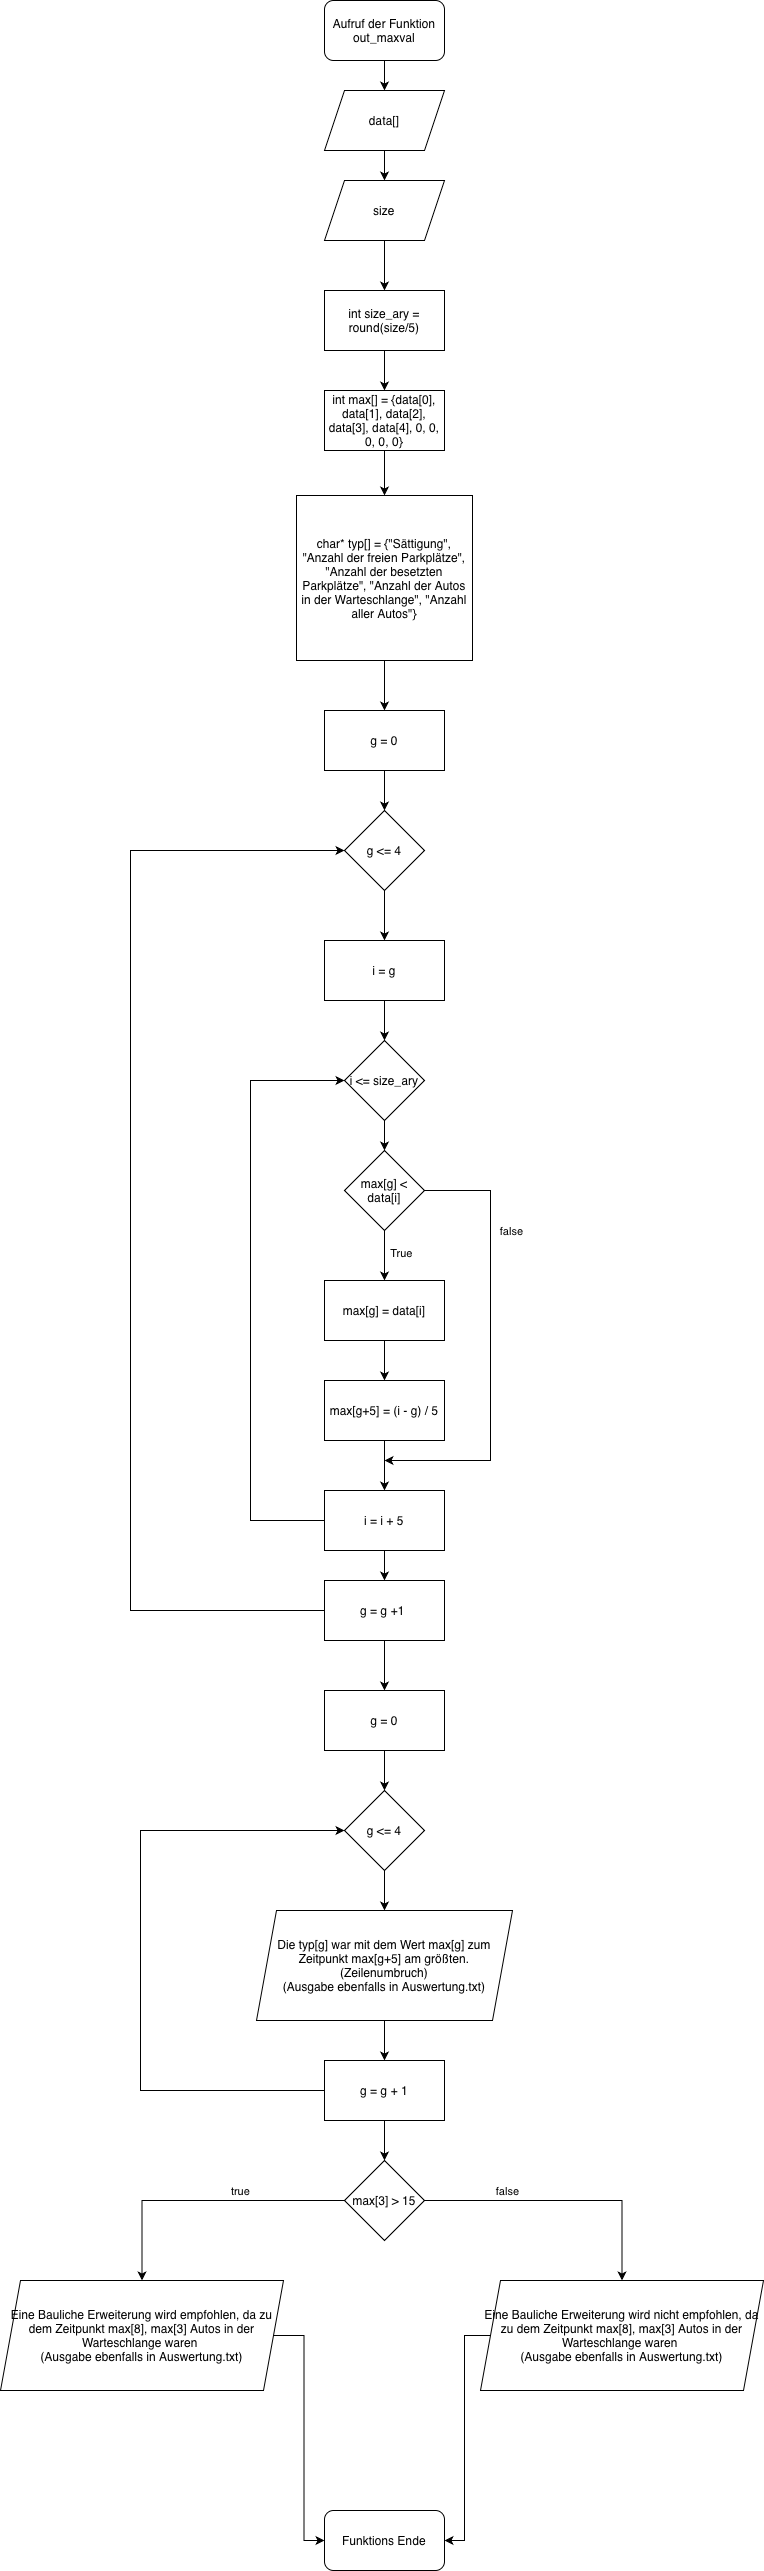

The diagram above was exported from draw.io. Its source (the exported page's mxGraphModel, read from the mxfile embedded in the PNG):
<mxGraphModel dx="848" dy="581" grid="1" gridSize="10" guides="1" tooltips="1" connect="1" arrows="1" fold="1" page="1" pageScale="1" pageWidth="827" pageHeight="1169" background="light-dark(#FFFFFF,#666666)" math="0" shadow="0">
  <root>
    <mxCell id="0" />
    <mxCell id="1" parent="0" />
    <mxCell id="d_1woAmhDQ8xaQtIAEJa-35" edge="1" parent="1" source="d_1woAmhDQ8xaQtIAEJa-1" style="edgeStyle=orthogonalEdgeStyle;rounded=0;orthogonalLoop=1;jettySize=auto;html=1;" target="d_1woAmhDQ8xaQtIAEJa-2" value="">
      <mxGeometry relative="1" as="geometry" />
    </mxCell>
    <mxCell id="d_1woAmhDQ8xaQtIAEJa-1" parent="1" style="rounded=1;whiteSpace=wrap;html=1;" value="Aufruf der Funktion&lt;div&gt;out_maxval&lt;/div&gt;" vertex="1">
      <mxGeometry height="60" width="120" x="354" y="30" as="geometry" />
    </mxCell>
    <mxCell id="d_1woAmhDQ8xaQtIAEJa-34" edge="1" parent="1" source="d_1woAmhDQ8xaQtIAEJa-2" style="edgeStyle=orthogonalEdgeStyle;rounded=0;orthogonalLoop=1;jettySize=auto;html=1;" target="d_1woAmhDQ8xaQtIAEJa-3" value="">
      <mxGeometry relative="1" as="geometry" />
    </mxCell>
    <mxCell id="d_1woAmhDQ8xaQtIAEJa-2" parent="1" style="shape=parallelogram;perimeter=parallelogramPerimeter;whiteSpace=wrap;html=1;fixedSize=1;" value="data[]" vertex="1">
      <mxGeometry height="60" width="120" x="354" y="120" as="geometry" />
    </mxCell>
    <mxCell id="d_1woAmhDQ8xaQtIAEJa-33" edge="1" parent="1" source="d_1woAmhDQ8xaQtIAEJa-3" style="edgeStyle=orthogonalEdgeStyle;rounded=0;orthogonalLoop=1;jettySize=auto;html=1;" value="">
      <mxGeometry relative="1" as="geometry">
        <mxPoint x="414" y="320" as="targetPoint" />
      </mxGeometry>
    </mxCell>
    <mxCell id="d_1woAmhDQ8xaQtIAEJa-3" parent="1" style="shape=parallelogram;perimeter=parallelogramPerimeter;whiteSpace=wrap;html=1;fixedSize=1;" value="size" vertex="1">
      <mxGeometry height="60" width="120" x="354" y="210" as="geometry" />
    </mxCell>
    <mxCell id="d_1woAmhDQ8xaQtIAEJa-68" edge="1" parent="1" source="d_1woAmhDQ8xaQtIAEJa-56" style="edgeStyle=orthogonalEdgeStyle;rounded=0;orthogonalLoop=1;jettySize=auto;html=1;" target="d_1woAmhDQ8xaQtIAEJa-57" value="">
      <mxGeometry relative="1" as="geometry" />
    </mxCell>
    <mxCell id="d_1woAmhDQ8xaQtIAEJa-56" parent="1" style="rounded=0;whiteSpace=wrap;html=1;" value="int size_ary = round(size/5)" vertex="1">
      <mxGeometry height="60" width="120" x="354" y="320" as="geometry" />
    </mxCell>
    <mxCell id="d_1woAmhDQ8xaQtIAEJa-69" edge="1" parent="1" source="d_1woAmhDQ8xaQtIAEJa-57" style="edgeStyle=orthogonalEdgeStyle;rounded=0;orthogonalLoop=1;jettySize=auto;html=1;" target="d_1woAmhDQ8xaQtIAEJa-58" value="">
      <mxGeometry relative="1" as="geometry" />
    </mxCell>
    <mxCell id="d_1woAmhDQ8xaQtIAEJa-57" parent="1" style="rounded=0;whiteSpace=wrap;html=1;" value="int max[] = {data[0], data[1], data[2], data[3], data[4], 0, 0, 0, 0, 0}" vertex="1">
      <mxGeometry height="60" width="120" x="354" y="420" as="geometry" />
    </mxCell>
    <mxCell id="d_1woAmhDQ8xaQtIAEJa-70" edge="1" parent="1" source="d_1woAmhDQ8xaQtIAEJa-58" style="edgeStyle=orthogonalEdgeStyle;rounded=0;orthogonalLoop=1;jettySize=auto;html=1;" target="d_1woAmhDQ8xaQtIAEJa-59" value="">
      <mxGeometry relative="1" as="geometry" />
    </mxCell>
    <mxCell id="d_1woAmhDQ8xaQtIAEJa-58" parent="1" style="rounded=0;whiteSpace=wrap;html=1;" value="char* typ[] = {&quot;Sättigung&quot;, &quot;Anzahl der freien Parkplätze&quot;, &quot;Anzahl der besetzten Parkplätze&quot;, &quot;Anzahl der Autos in der Warteschlange&quot;, &quot;Anzahl aller Autos&quot;}" vertex="1">
      <mxGeometry height="165" width="176" x="326" y="525" as="geometry" />
    </mxCell>
    <mxCell id="d_1woAmhDQ8xaQtIAEJa-71" edge="1" parent="1" source="d_1woAmhDQ8xaQtIAEJa-59" style="edgeStyle=orthogonalEdgeStyle;rounded=0;orthogonalLoop=1;jettySize=auto;html=1;" target="d_1woAmhDQ8xaQtIAEJa-60" value="">
      <mxGeometry relative="1" as="geometry" />
    </mxCell>
    <mxCell id="d_1woAmhDQ8xaQtIAEJa-59" parent="1" style="rounded=0;whiteSpace=wrap;html=1;" value="g = 0" vertex="1">
      <mxGeometry height="60" width="120" x="354" y="740" as="geometry" />
    </mxCell>
    <mxCell id="d_1woAmhDQ8xaQtIAEJa-72" edge="1" parent="1" source="d_1woAmhDQ8xaQtIAEJa-60" style="edgeStyle=orthogonalEdgeStyle;rounded=0;orthogonalLoop=1;jettySize=auto;html=1;" target="d_1woAmhDQ8xaQtIAEJa-63" value="">
      <mxGeometry relative="1" as="geometry" />
    </mxCell>
    <mxCell id="d_1woAmhDQ8xaQtIAEJa-60" parent="1" style="rhombus;whiteSpace=wrap;html=1;" value="g &amp;lt;= 4" vertex="1">
      <mxGeometry height="80" width="80" x="374" y="840" as="geometry" />
    </mxCell>
    <mxCell id="d_1woAmhDQ8xaQtIAEJa-73" edge="1" parent="1" source="d_1woAmhDQ8xaQtIAEJa-63" style="edgeStyle=orthogonalEdgeStyle;rounded=0;orthogonalLoop=1;jettySize=auto;html=1;" target="d_1woAmhDQ8xaQtIAEJa-64" value="">
      <mxGeometry relative="1" as="geometry" />
    </mxCell>
    <mxCell id="d_1woAmhDQ8xaQtIAEJa-63" parent="1" style="rounded=0;whiteSpace=wrap;html=1;" value="i = g" vertex="1">
      <mxGeometry height="60" width="120" x="354" y="970" as="geometry" />
    </mxCell>
    <mxCell id="d_1woAmhDQ8xaQtIAEJa-74" edge="1" parent="1" source="d_1woAmhDQ8xaQtIAEJa-64" style="edgeStyle=orthogonalEdgeStyle;rounded=0;orthogonalLoop=1;jettySize=auto;html=1;" target="d_1woAmhDQ8xaQtIAEJa-65" value="">
      <mxGeometry relative="1" as="geometry" />
    </mxCell>
    <mxCell id="d_1woAmhDQ8xaQtIAEJa-64" parent="1" style="rhombus;whiteSpace=wrap;html=1;" value="i &amp;lt;= size_ary" vertex="1">
      <mxGeometry height="80" width="80" x="374" y="1070" as="geometry" />
    </mxCell>
    <mxCell id="d_1woAmhDQ8xaQtIAEJa-75" edge="1" parent="1" source="d_1woAmhDQ8xaQtIAEJa-65" style="edgeStyle=orthogonalEdgeStyle;rounded=0;orthogonalLoop=1;jettySize=auto;html=1;" target="d_1woAmhDQ8xaQtIAEJa-66" value="">
      <mxGeometry relative="1" as="geometry" />
    </mxCell>
    <mxCell id="d_1woAmhDQ8xaQtIAEJa-76" connectable="0" parent="d_1woAmhDQ8xaQtIAEJa-75" style="edgeLabel;html=1;align=center;verticalAlign=middle;resizable=0;points=[];" value="True" vertex="1">
      <mxGeometry relative="1" x="-0.14" y="-3" as="geometry">
        <mxPoint x="19" as="offset" />
      </mxGeometry>
    </mxCell>
    <mxCell id="d_1woAmhDQ8xaQtIAEJa-80" edge="1" parent="1" source="d_1woAmhDQ8xaQtIAEJa-65" style="edgeStyle=orthogonalEdgeStyle;rounded=0;orthogonalLoop=1;jettySize=auto;html=1;">
      <mxGeometry relative="1" as="geometry">
        <Array as="points">
          <mxPoint x="520" y="1220" />
          <mxPoint x="520" y="1490" />
          <mxPoint x="414" y="1490" />
        </Array>
        <mxPoint x="414" y="1490" as="targetPoint" />
      </mxGeometry>
    </mxCell>
    <mxCell id="d_1woAmhDQ8xaQtIAEJa-81" connectable="0" parent="d_1woAmhDQ8xaQtIAEJa-80" style="edgeLabel;html=1;align=center;verticalAlign=middle;resizable=0;points=[];" value="false" vertex="1">
      <mxGeometry relative="1" x="-0.5343" y="-1" as="geometry">
        <mxPoint x="21" y="3" as="offset" />
      </mxGeometry>
    </mxCell>
    <mxCell id="d_1woAmhDQ8xaQtIAEJa-65" parent="1" style="rhombus;whiteSpace=wrap;html=1;" value="max[g] &amp;lt; data[i]" vertex="1">
      <mxGeometry height="80" width="80" x="374" y="1180" as="geometry" />
    </mxCell>
    <mxCell id="d_1woAmhDQ8xaQtIAEJa-78" edge="1" parent="1" source="d_1woAmhDQ8xaQtIAEJa-66" style="edgeStyle=orthogonalEdgeStyle;rounded=0;orthogonalLoop=1;jettySize=auto;html=1;" target="d_1woAmhDQ8xaQtIAEJa-67" value="">
      <mxGeometry relative="1" as="geometry" />
    </mxCell>
    <mxCell id="d_1woAmhDQ8xaQtIAEJa-66" parent="1" style="rounded=0;whiteSpace=wrap;html=1;" value="max[g] = data[i]" vertex="1">
      <mxGeometry height="60" width="120" x="354" y="1310" as="geometry" />
    </mxCell>
    <mxCell id="d_1woAmhDQ8xaQtIAEJa-79" edge="1" parent="1" source="d_1woAmhDQ8xaQtIAEJa-67" style="edgeStyle=orthogonalEdgeStyle;rounded=0;orthogonalLoop=1;jettySize=auto;html=1;" target="d_1woAmhDQ8xaQtIAEJa-77" value="">
      <mxGeometry relative="1" as="geometry">
        <Array as="points">
          <mxPoint x="414" y="1490" />
          <mxPoint x="414" y="1490" />
        </Array>
      </mxGeometry>
    </mxCell>
    <mxCell id="d_1woAmhDQ8xaQtIAEJa-67" parent="1" style="rounded=0;whiteSpace=wrap;html=1;" value="max[g+5] = (i - g) / 5" vertex="1">
      <mxGeometry height="60" width="120" x="354" y="1410" as="geometry" />
    </mxCell>
    <mxCell id="d_1woAmhDQ8xaQtIAEJa-82" edge="1" parent="1" source="d_1woAmhDQ8xaQtIAEJa-77" style="edgeStyle=orthogonalEdgeStyle;rounded=0;orthogonalLoop=1;jettySize=auto;html=1;entryX=0;entryY=0.5;entryDx=0;entryDy=0;" target="d_1woAmhDQ8xaQtIAEJa-64">
      <mxGeometry relative="1" as="geometry">
        <Array as="points">
          <mxPoint x="280" y="1550" />
          <mxPoint x="280" y="1110" />
        </Array>
      </mxGeometry>
    </mxCell>
    <mxCell id="d_1woAmhDQ8xaQtIAEJa-84" edge="1" parent="1" source="d_1woAmhDQ8xaQtIAEJa-77" style="edgeStyle=orthogonalEdgeStyle;rounded=0;orthogonalLoop=1;jettySize=auto;html=1;" target="d_1woAmhDQ8xaQtIAEJa-83" value="">
      <mxGeometry relative="1" as="geometry" />
    </mxCell>
    <mxCell id="d_1woAmhDQ8xaQtIAEJa-77" parent="1" style="rounded=0;whiteSpace=wrap;html=1;" value="i = i + 5" vertex="1">
      <mxGeometry height="60" width="120" x="354" y="1520" as="geometry" />
    </mxCell>
    <mxCell id="d_1woAmhDQ8xaQtIAEJa-85" edge="1" parent="1" source="d_1woAmhDQ8xaQtIAEJa-83" style="edgeStyle=orthogonalEdgeStyle;rounded=0;orthogonalLoop=1;jettySize=auto;html=1;entryX=0;entryY=0.5;entryDx=0;entryDy=0;" target="d_1woAmhDQ8xaQtIAEJa-60">
      <mxGeometry relative="1" as="geometry">
        <Array as="points">
          <mxPoint x="160" y="1640" />
          <mxPoint x="160" y="880" />
        </Array>
        <mxPoint x="220" y="940" as="targetPoint" />
      </mxGeometry>
    </mxCell>
    <mxCell id="d_1woAmhDQ8xaQtIAEJa-87" edge="1" parent="1" source="d_1woAmhDQ8xaQtIAEJa-83" style="edgeStyle=orthogonalEdgeStyle;rounded=0;orthogonalLoop=1;jettySize=auto;html=1;" target="d_1woAmhDQ8xaQtIAEJa-86" value="">
      <mxGeometry relative="1" as="geometry" />
    </mxCell>
    <mxCell id="d_1woAmhDQ8xaQtIAEJa-83" parent="1" style="rounded=0;whiteSpace=wrap;html=1;" value="g = g +1&amp;nbsp;" vertex="1">
      <mxGeometry height="60" width="120" x="354" y="1610" as="geometry" />
    </mxCell>
    <mxCell id="d_1woAmhDQ8xaQtIAEJa-95" edge="1" parent="1" source="d_1woAmhDQ8xaQtIAEJa-86" style="edgeStyle=orthogonalEdgeStyle;rounded=0;orthogonalLoop=1;jettySize=auto;html=1;" target="d_1woAmhDQ8xaQtIAEJa-88" value="">
      <mxGeometry relative="1" as="geometry" />
    </mxCell>
    <mxCell id="d_1woAmhDQ8xaQtIAEJa-86" parent="1" style="rounded=0;whiteSpace=wrap;html=1;" value="g = 0" vertex="1">
      <mxGeometry height="60" width="120" x="354" y="1720" as="geometry" />
    </mxCell>
    <mxCell id="d_1woAmhDQ8xaQtIAEJa-92" edge="1" parent="1" source="d_1woAmhDQ8xaQtIAEJa-88" style="edgeStyle=orthogonalEdgeStyle;rounded=0;orthogonalLoop=1;jettySize=auto;html=1;" target="d_1woAmhDQ8xaQtIAEJa-89" value="">
      <mxGeometry relative="1" as="geometry" />
    </mxCell>
    <mxCell id="d_1woAmhDQ8xaQtIAEJa-88" parent="1" style="rhombus;whiteSpace=wrap;html=1;" value="g &amp;lt;= 4" vertex="1">
      <mxGeometry height="80" width="80" x="374" y="1820" as="geometry" />
    </mxCell>
    <mxCell id="d_1woAmhDQ8xaQtIAEJa-93" edge="1" parent="1" source="d_1woAmhDQ8xaQtIAEJa-89" style="edgeStyle=orthogonalEdgeStyle;rounded=0;orthogonalLoop=1;jettySize=auto;html=1;" target="d_1woAmhDQ8xaQtIAEJa-91" value="">
      <mxGeometry relative="1" as="geometry" />
    </mxCell>
    <mxCell id="d_1woAmhDQ8xaQtIAEJa-89" parent="1" style="shape=parallelogram;perimeter=parallelogramPerimeter;whiteSpace=wrap;html=1;fixedSize=1;" value="Die typ[g] war mit dem Wert max[g] zum Zeitpunkt max[g+5] am größten. (Zeilenumbruch)&lt;div&gt;(Ausgabe ebenfalls in Auswertung.txt)&lt;/div&gt;" vertex="1">
      <mxGeometry height="110" width="256" x="286" y="1940" as="geometry" />
    </mxCell>
    <mxCell id="d_1woAmhDQ8xaQtIAEJa-90" edge="1" parent="1" source="d_1woAmhDQ8xaQtIAEJa-89" style="edgeStyle=orthogonalEdgeStyle;rounded=0;orthogonalLoop=1;jettySize=auto;html=1;exitX=0.5;exitY=1;exitDx=0;exitDy=0;" target="d_1woAmhDQ8xaQtIAEJa-89">
      <mxGeometry relative="1" as="geometry" />
    </mxCell>
    <mxCell id="d_1woAmhDQ8xaQtIAEJa-94" edge="1" parent="1" source="d_1woAmhDQ8xaQtIAEJa-91" style="edgeStyle=orthogonalEdgeStyle;rounded=0;orthogonalLoop=1;jettySize=auto;html=1;entryX=0;entryY=0.5;entryDx=0;entryDy=0;" target="d_1woAmhDQ8xaQtIAEJa-88">
      <mxGeometry relative="1" as="geometry">
        <Array as="points">
          <mxPoint x="170" y="2120" />
          <mxPoint x="170" y="1860" />
        </Array>
      </mxGeometry>
    </mxCell>
    <mxCell id="d_1woAmhDQ8xaQtIAEJa-104" edge="1" parent="1" source="d_1woAmhDQ8xaQtIAEJa-91" style="edgeStyle=orthogonalEdgeStyle;rounded=0;orthogonalLoop=1;jettySize=auto;html=1;" target="d_1woAmhDQ8xaQtIAEJa-96" value="">
      <mxGeometry relative="1" as="geometry" />
    </mxCell>
    <mxCell id="d_1woAmhDQ8xaQtIAEJa-91" parent="1" style="rounded=0;whiteSpace=wrap;html=1;" value="g = g + 1" vertex="1">
      <mxGeometry height="60" width="120" x="354" y="2090" as="geometry" />
    </mxCell>
    <mxCell id="d_1woAmhDQ8xaQtIAEJa-100" edge="1" parent="1" source="d_1woAmhDQ8xaQtIAEJa-96" style="edgeStyle=orthogonalEdgeStyle;rounded=0;orthogonalLoop=1;jettySize=auto;html=1;" target="d_1woAmhDQ8xaQtIAEJa-98">
      <mxGeometry relative="1" as="geometry" />
    </mxCell>
    <mxCell id="d_1woAmhDQ8xaQtIAEJa-102" connectable="0" parent="d_1woAmhDQ8xaQtIAEJa-100" style="edgeLabel;html=1;align=center;verticalAlign=middle;resizable=0;points=[];" value="true" vertex="1">
      <mxGeometry relative="1" x="-0.2543" y="-2" as="geometry">
        <mxPoint y="-8" as="offset" />
      </mxGeometry>
    </mxCell>
    <mxCell id="d_1woAmhDQ8xaQtIAEJa-101" edge="1" parent="1" source="d_1woAmhDQ8xaQtIAEJa-96" style="edgeStyle=orthogonalEdgeStyle;rounded=0;orthogonalLoop=1;jettySize=auto;html=1;" target="d_1woAmhDQ8xaQtIAEJa-99">
      <mxGeometry relative="1" as="geometry" />
    </mxCell>
    <mxCell id="d_1woAmhDQ8xaQtIAEJa-103" connectable="0" parent="d_1woAmhDQ8xaQtIAEJa-101" style="edgeLabel;html=1;align=center;verticalAlign=middle;resizable=0;points=[];" value="false" vertex="1">
      <mxGeometry relative="1" x="-0.4078" y="2" as="geometry">
        <mxPoint y="-8" as="offset" />
      </mxGeometry>
    </mxCell>
    <mxCell id="d_1woAmhDQ8xaQtIAEJa-96" parent="1" style="rhombus;whiteSpace=wrap;html=1;" value="max[3] &amp;gt; 15" vertex="1">
      <mxGeometry height="80" width="80" x="374" y="2190" as="geometry" />
    </mxCell>
    <mxCell id="d_1woAmhDQ8xaQtIAEJa-108" edge="1" parent="1" source="d_1woAmhDQ8xaQtIAEJa-98" style="edgeStyle=orthogonalEdgeStyle;rounded=0;orthogonalLoop=1;jettySize=auto;html=1;entryX=0;entryY=0.5;entryDx=0;entryDy=0;" target="d_1woAmhDQ8xaQtIAEJa-105">
      <mxGeometry relative="1" as="geometry" />
    </mxCell>
    <mxCell id="d_1woAmhDQ8xaQtIAEJa-98" parent="1" style="shape=parallelogram;perimeter=parallelogramPerimeter;whiteSpace=wrap;html=1;fixedSize=1;" value="Eine Bauliche Erweiterung wird empfohlen, da zu dem Zeitpunkt max[8], max[3] Autos in der Warteschlange waren&amp;nbsp;&lt;div&gt;(Ausgabe ebenfalls in Auswertung.txt)&lt;/div&gt;" vertex="1">
      <mxGeometry height="110" width="283" x="30" y="2310" as="geometry" />
    </mxCell>
    <mxCell id="d_1woAmhDQ8xaQtIAEJa-109" edge="1" parent="1" source="d_1woAmhDQ8xaQtIAEJa-99" style="edgeStyle=orthogonalEdgeStyle;rounded=0;orthogonalLoop=1;jettySize=auto;html=1;entryX=1;entryY=0.5;entryDx=0;entryDy=0;" target="d_1woAmhDQ8xaQtIAEJa-105">
      <mxGeometry relative="1" as="geometry">
        <Array as="points">
          <mxPoint x="494" y="2365" />
          <mxPoint x="494" y="2570" />
        </Array>
      </mxGeometry>
    </mxCell>
    <mxCell id="d_1woAmhDQ8xaQtIAEJa-99" parent="1" style="shape=parallelogram;perimeter=parallelogramPerimeter;whiteSpace=wrap;html=1;fixedSize=1;" value="Eine Bauliche Erweiterung wird nicht empfohlen, da zu dem Zeitpunkt max[8], max[3] Autos in der Warteschlange waren&amp;nbsp;&lt;div&gt;(Ausgabe ebenfalls in Auswertung.txt)&lt;/div&gt;" vertex="1">
      <mxGeometry height="110" width="283" x="510" y="2310" as="geometry" />
    </mxCell>
    <mxCell id="d_1woAmhDQ8xaQtIAEJa-105" parent="1" style="rounded=1;whiteSpace=wrap;html=1;" value="Funktions Ende" vertex="1">
      <mxGeometry height="60" width="120" x="354" y="2540" as="geometry" />
    </mxCell>
  </root>
</mxGraphModel>